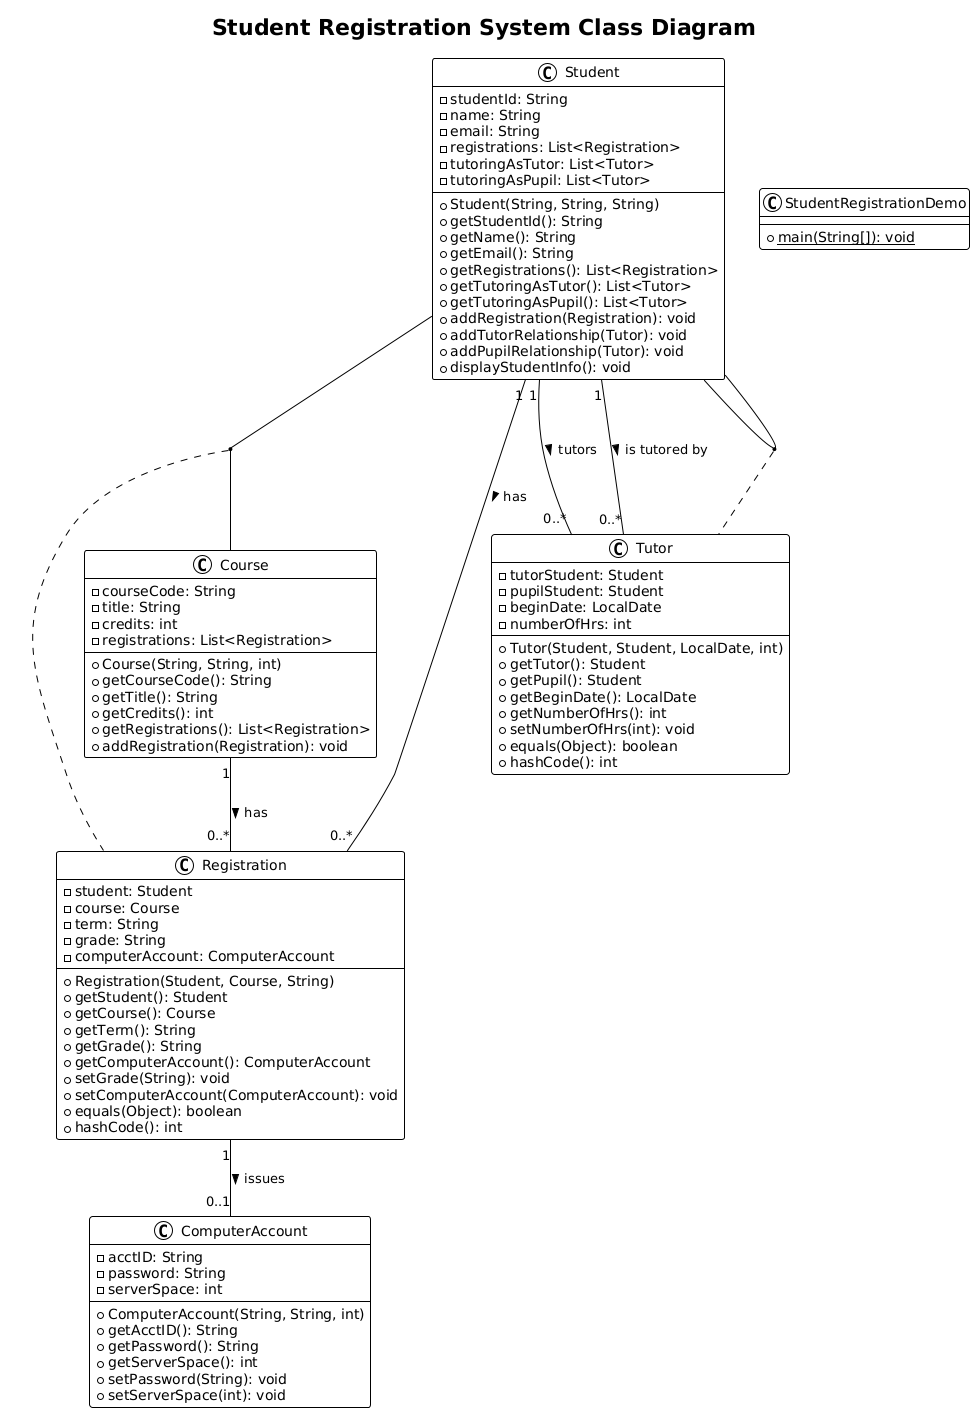

The diagram above was rendered by PlantUML. Its source (embedded in the PNG):
@startuml
!theme plain

title Student Registration System Class Diagram

class StudentRegistrationDemo {
  + {static} main(String[]): void
}

class Student {
  - studentId: String
  - name: String
  - email: String
  - registrations: List<Registration>
  - tutoringAsTutor: List<Tutor>
  - tutoringAsPupil: List<Tutor>
  + Student(String, String, String)
  + getStudentId(): String
  + getName(): String
  + getEmail(): String
  + getRegistrations(): List<Registration>
  + getTutoringAsTutor(): List<Tutor>
  + getTutoringAsPupil(): List<Tutor>
  + addRegistration(Registration): void
  + addTutorRelationship(Tutor): void
  + addPupilRelationship(Tutor): void
  + displayStudentInfo(): void
}

class Course {
  - courseCode: String
  - title: String
  - credits: int
  - registrations: List<Registration>
  + Course(String, String, int)
  + getCourseCode(): String
  + getTitle(): String
  + getCredits(): int
  + getRegistrations(): List<Registration>
  + addRegistration(Registration): void
}

class Registration {
  - student: Student
  - course: Course
  - term: String
  - grade: String
  - computerAccount: ComputerAccount
  + Registration(Student, Course, String)
  + getStudent(): Student
  + getCourse(): Course
  + getTerm(): String
  + getGrade(): String
  + getComputerAccount(): ComputerAccount
  + setGrade(String): void
  + setComputerAccount(ComputerAccount): void
  + equals(Object): boolean
  + hashCode(): int
}

class ComputerAccount {
  - acctID: String
  - password: String
  - serverSpace: int
  + ComputerAccount(String, String, int)
  + getAcctID(): String
  + getPassword(): String
  + getServerSpace(): int
  + setPassword(String): void
  + setServerSpace(int): void
}

class Tutor {
  - tutorStudent: Student
  - pupilStudent: Student
  - beginDate: LocalDate
  - numberOfHrs: int
  + Tutor(Student, Student, LocalDate, int)
  + getTutor(): Student
  + getPupil(): Student
  + getBeginDate(): LocalDate
  + getNumberOfHrs(): int
  + setNumberOfHrs(int): void
  + equals(Object): boolean
  + hashCode(): int
}

' Relationships (Associations and Aggregations)

Student "1" -- "0..*" Registration : has >
Course "1" -- "0..*" Registration : has >
Registration "1" -- "0..1" ComputerAccount : issues >

Student "1" -- "0..*" Tutor : tutors >
Student "1" -- "0..*" Tutor : is tutored by >

' Association classes represented with a dashed line to the classes they link
(Student, Course) .. Registration
(Student, Student) .. Tutor

' Explicit associations for clarity, though implied by the lists in classes
' Student "1" -- "*" Registration
' Course "1" -- "*" Registration
' Registration "1" -- "1" Student
' Registration "1" -- "1" Course
' Tutor "1" -- "1" Student : tutorStudent
' Tutor "1" -- "1" Student : pupilStudent
@enduml